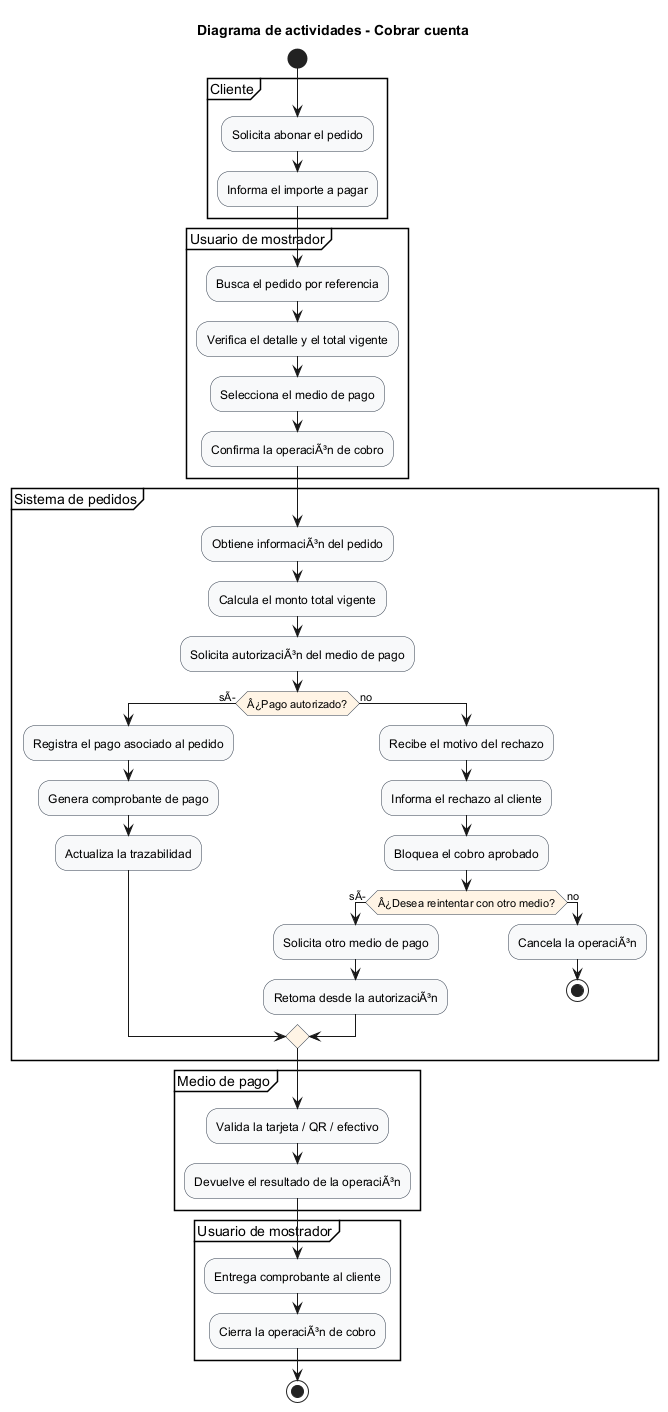

The diagram above was rendered by PlantUML. Its source (embedded in the PNG):
@startuml
!pragma useVerticalIf on
skinparam shadowing false
skinparam linetype ortho
skinparam activity {
  BackgroundColor #F8F9FA
  BorderColor #2F3A4A
  DiamondBackgroundColor #FFF4E5
  DiamondBorderColor #2F3A4A
}

title Diagrama de actividades - Cobrar cuenta

start

partition "Cliente" {
  :Solicita abonar el pedido;
  :Informa el importe a pagar;
}

partition "Usuario de mostrador" {
  :Busca el pedido por referencia;
  :Verifica el detalle y el total vigente;
  :Selecciona el medio de pago;
  :Confirma la operaciÃ³n de cobro;
}

partition "Sistema de pedidos" {
  :Obtiene informaciÃ³n del pedido;
  :Calcula el monto total vigente;
  :Solicita autorizaciÃ³n del medio de pago;
  if (Â¿Pago autorizado?) then (sÃ)
    :Registra el pago asociado al pedido;
    :Genera comprobante de pago;
    :Actualiza la trazabilidad;
  else (no)
    :Recibe el motivo del rechazo;
    :Informa el rechazo al cliente;
    :Bloquea el cobro aprobado;
    if (Â¿Desea reintentar con otro medio?) then (sÃ)
      :Solicita otro medio de pago;
      :Retoma desde la autorizaciÃ³n;
    else (no)
      :Cancela la operaciÃ³n;
      stop
    endif
  endif
}

partition "Medio de pago" {
  :Valida la tarjeta / QR / efectivo;
  :Devuelve el resultado de la operaciÃ³n;
}

partition "Usuario de mostrador" {
  :Entrega comprobante al cliente;
  :Cierra la operaciÃ³n de cobro;
}

stop
@enduml